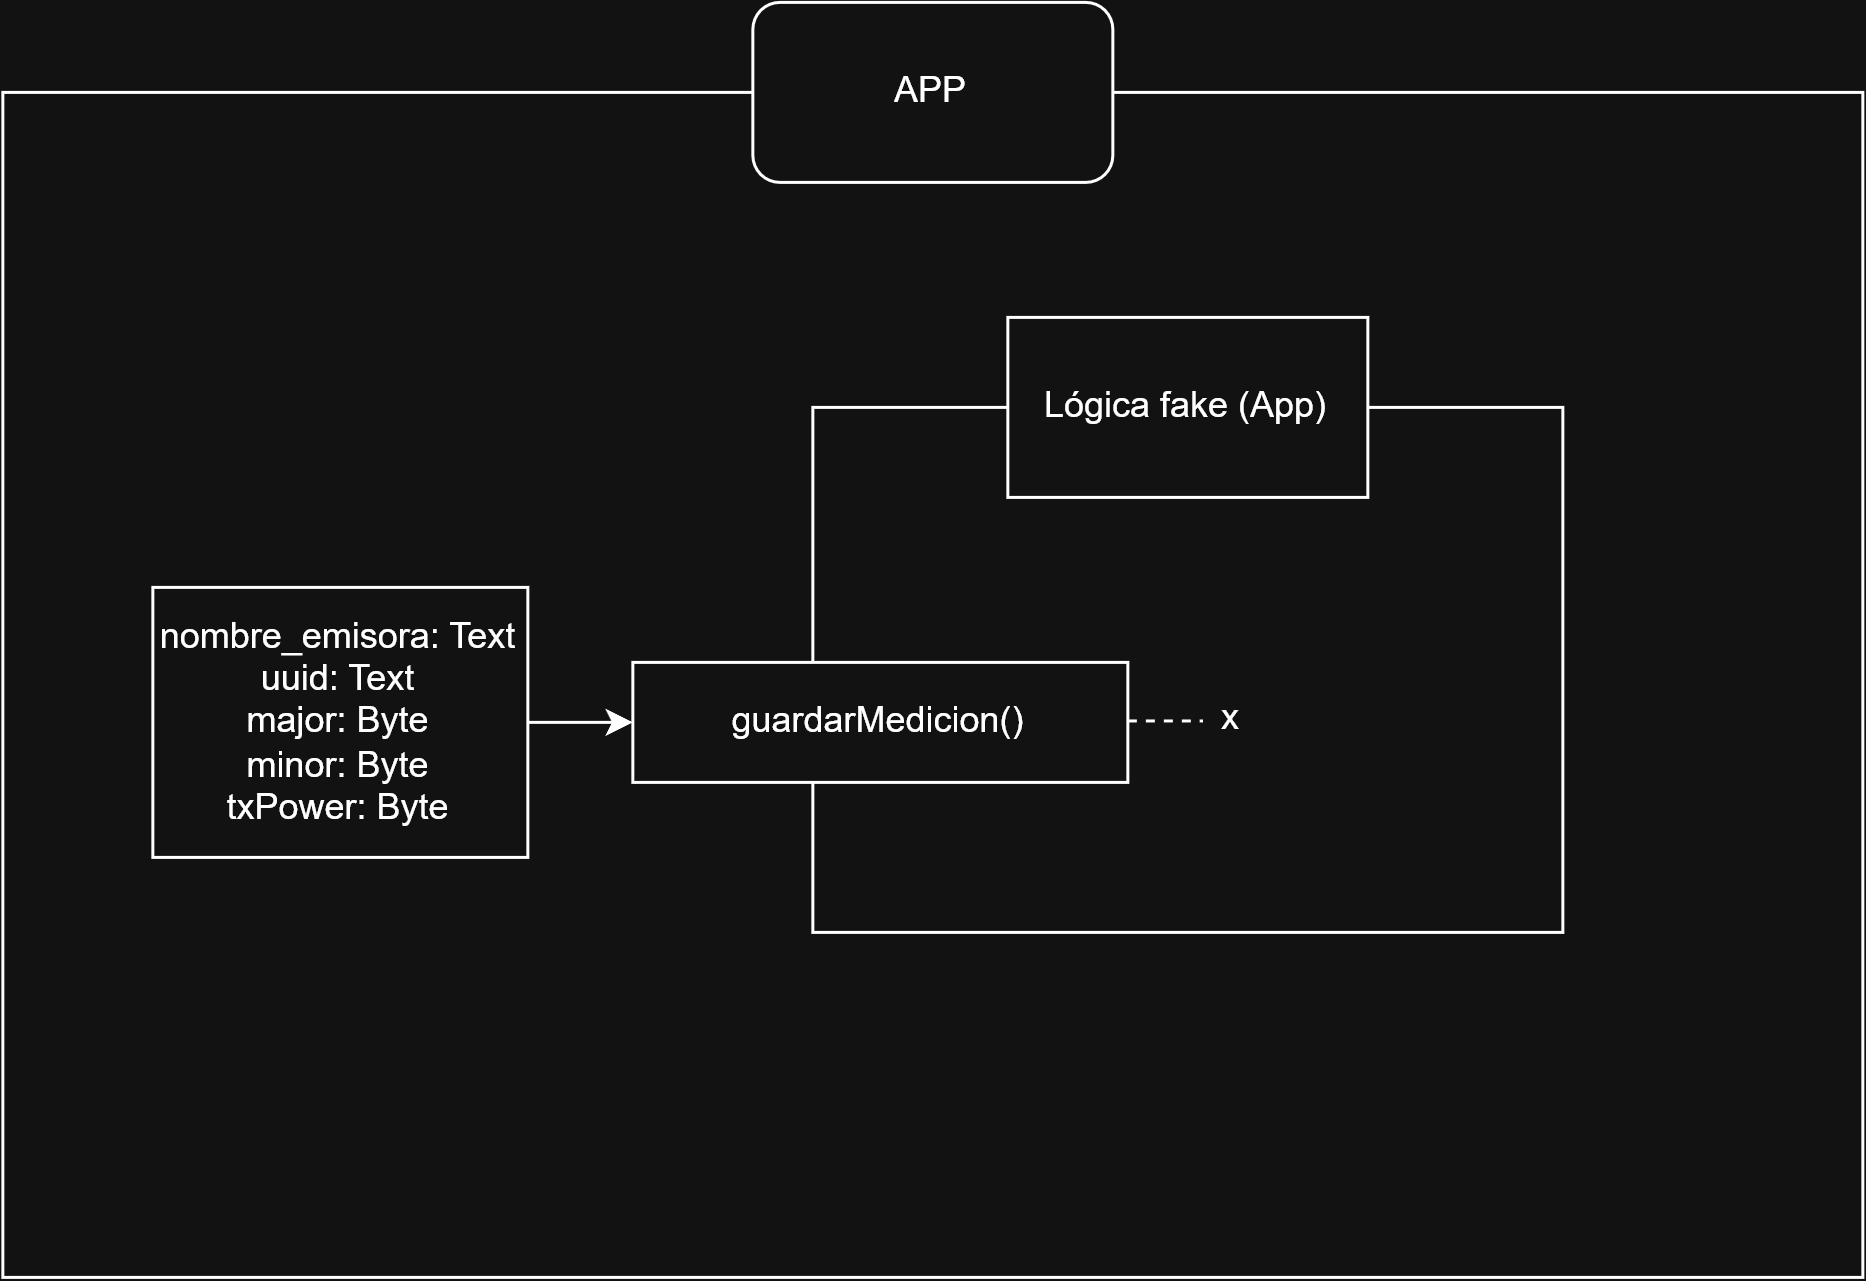

The diagram above was exported from draw.io. Its source (the exported page's mxGraphModel, read from the mxfile embedded in the PNG):
<mxGraphModel dx="3500" dy="1133" grid="1" gridSize="10" guides="1" tooltips="1" connect="1" arrows="1" fold="1" page="1" pageScale="1" pageWidth="850" pageHeight="1100" math="0" shadow="0">
  <root>
    <mxCell id="0" />
    <mxCell id="1" parent="0" />
    <mxCell id="2" parent="1" style="rounded=0;whiteSpace=wrap;html=1;" value="" vertex="1">
      <mxGeometry height="395" width="620" x="-980" y="995" as="geometry" />
    </mxCell>
    <mxCell id="3" parent="1" style="rounded=0;whiteSpace=wrap;html=1;" value="" vertex="1">
      <mxGeometry height="175" width="250" x="-710" y="1100" as="geometry" />
    </mxCell>
    <mxCell id="4" parent="1" style="rounded=0;whiteSpace=wrap;html=1;" value="Lógica fake (App)" vertex="1">
      <mxGeometry height="60" width="120" x="-645" y="1070" as="geometry" />
    </mxCell>
    <mxCell id="5" parent="1" style="rounded=0;whiteSpace=wrap;html=1;" value="guardarMedicion()" vertex="1">
      <mxGeometry height="40" width="165" x="-770" y="1185" as="geometry" />
    </mxCell>
    <mxCell id="6" edge="1" parent="1" style="endArrow=none;dashed=1;html=1;rounded=0;" value="">
      <mxGeometry height="50" relative="1" width="50" as="geometry">
        <mxPoint x="-605" y="1204.52" as="sourcePoint" />
        <mxPoint x="-580" y="1204.52" as="targetPoint" />
      </mxGeometry>
    </mxCell>
    <mxCell id="7" parent="1" style="text;html=1;whiteSpace=wrap;strokeColor=none;fillColor=none;align=center;verticalAlign=middle;rounded=0;" value="x" vertex="1">
      <mxGeometry height="30" width="60" x="-600" y="1189" as="geometry" />
    </mxCell>
    <mxCell id="8" parent="1" style="rounded=1;whiteSpace=wrap;html=1;" value="APP" vertex="1">
      <mxGeometry height="60" width="120" x="-730" y="965" as="geometry" />
    </mxCell>
    <mxCell id="9" edge="1" parent="1" source="10" style="edgeStyle=orthogonalEdgeStyle;rounded=0;orthogonalLoop=1;jettySize=auto;html=1;" target="5">
      <mxGeometry relative="1" as="geometry" />
    </mxCell>
    <mxCell id="10" parent="1" style="rounded=0;whiteSpace=wrap;html=1;" value="&lt;div&gt;&lt;span style=&quot;background-color: transparent; color: light-dark(rgb(0, 0, 0), rgb(255, 255, 255));&quot;&gt;nombre_emisora: Text&lt;/span&gt;&lt;/div&gt;&lt;div&gt;uuid: Text&lt;/div&gt;&lt;div&gt;major: Byte&lt;/div&gt;&lt;div&gt;minor: Byte&lt;/div&gt;&lt;div&gt;txPower: Byte&lt;/div&gt;" vertex="1">
      <mxGeometry height="90" width="125" x="-930" y="1160" as="geometry" />
    </mxCell>
  </root>
</mxGraphModel>